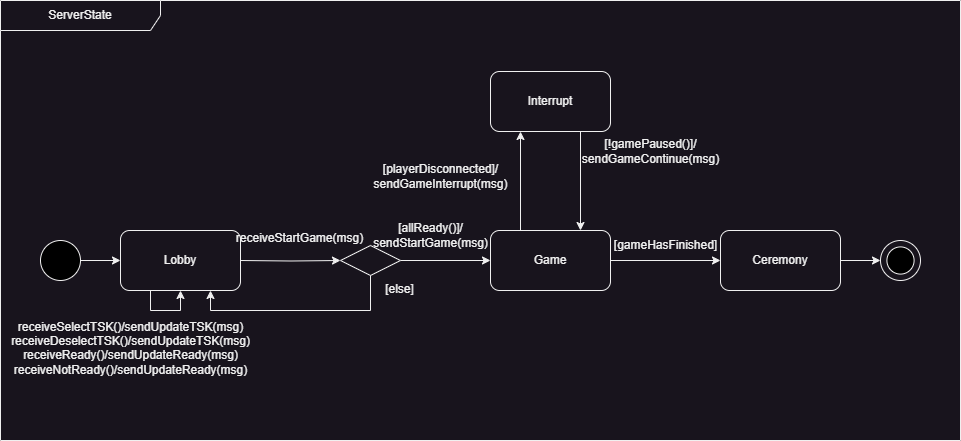

The diagram above was exported from draw.io. Its source (the exported page's mxGraphModel, read from the mxfile embedded in the PNG):
<mxGraphModel dx="1674" dy="3182" grid="1" gridSize="10" guides="1" tooltips="1" connect="1" arrows="1" fold="1" page="1" pageScale="1" pageWidth="827" pageHeight="1169" math="0" shadow="0">
  <root>
    <mxCell id="0" />
    <mxCell id="1" parent="0" />
    <mxCell id="2xSoL4X3YCEGeeP1HWGw-10" style="edgeStyle=orthogonalEdgeStyle;rounded=0;orthogonalLoop=1;jettySize=auto;html=1;exitX=1;exitY=0.5;exitDx=0;exitDy=0;entryX=0;entryY=0.5;entryDx=0;entryDy=0;" parent="1" source="2xSoL4X3YCEGeeP1HWGw-1" target="2xSoL4X3YCEGeeP1HWGw-5" edge="1">
      <mxGeometry relative="1" as="geometry" />
    </mxCell>
    <mxCell id="2xSoL4X3YCEGeeP1HWGw-1" value="" style="ellipse;whiteSpace=wrap;html=1;aspect=fixed;fillColor=#000000;" parent="1" vertex="1">
      <mxGeometry x="80" y="-1000" width="40" height="40" as="geometry" />
    </mxCell>
    <mxCell id="H7EuVgRUPqCxqfDXW1ez-3" style="edgeStyle=orthogonalEdgeStyle;rounded=0;orthogonalLoop=1;jettySize=auto;html=1;entryX=0;entryY=0.5;entryDx=0;entryDy=0;" parent="1" target="H7EuVgRUPqCxqfDXW1ez-2" edge="1">
      <mxGeometry relative="1" as="geometry">
        <mxPoint x="280" y="-980" as="sourcePoint" />
      </mxGeometry>
    </mxCell>
    <mxCell id="2xSoL4X3YCEGeeP1HWGw-5" value="Lobby" style="rounded=1;whiteSpace=wrap;html=1;" parent="1" vertex="1">
      <mxGeometry x="160" y="-1010" width="120" height="60" as="geometry" />
    </mxCell>
    <mxCell id="2xSoL4X3YCEGeeP1HWGw-20" style="edgeStyle=orthogonalEdgeStyle;rounded=0;orthogonalLoop=1;jettySize=auto;html=1;exitX=0.25;exitY=1;exitDx=0;exitDy=0;entryX=0.5;entryY=1;entryDx=0;entryDy=0;" parent="1" source="2xSoL4X3YCEGeeP1HWGw-5" target="2xSoL4X3YCEGeeP1HWGw-5" edge="1">
      <mxGeometry relative="1" as="geometry">
        <Array as="points">
          <mxPoint x="190" y="-930" />
          <mxPoint x="220" y="-930" />
        </Array>
      </mxGeometry>
    </mxCell>
    <mxCell id="dfZI3K_whHovU2UwW_z3-1" value="ServerState" style="shape=umlFrame;whiteSpace=wrap;html=1;pointerEvents=0;recursiveResize=0;container=1;collapsible=0;width=160;" parent="1" vertex="1">
      <mxGeometry x="40" y="-1240" width="960" height="440" as="geometry" />
    </mxCell>
    <mxCell id="2xSoL4X3YCEGeeP1HWGw-2" value="" style="ellipse;whiteSpace=wrap;html=1;aspect=fixed;" parent="dfZI3K_whHovU2UwW_z3-1" vertex="1">
      <mxGeometry x="880" y="240" width="40" height="40" as="geometry" />
    </mxCell>
    <mxCell id="2xSoL4X3YCEGeeP1HWGw-3" value="" style="ellipse;whiteSpace=wrap;html=1;aspect=fixed;fillColor=#000000;" parent="dfZI3K_whHovU2UwW_z3-1" vertex="1">
      <mxGeometry x="886.41" y="246.40999999999985" width="27.18" height="27.18" as="geometry" />
    </mxCell>
    <mxCell id="2xSoL4X3YCEGeeP1HWGw-11" style="edgeStyle=orthogonalEdgeStyle;rounded=0;orthogonalLoop=1;jettySize=auto;html=1;exitX=1;exitY=0.5;exitDx=0;exitDy=0;entryX=0;entryY=0.5;entryDx=0;entryDy=0;" parent="dfZI3K_whHovU2UwW_z3-1" source="H7EuVgRUPqCxqfDXW1ez-2" target="2xSoL4X3YCEGeeP1HWGw-6" edge="1">
      <mxGeometry relative="1" as="geometry">
        <mxPoint x="360.0000000000002" y="260" as="sourcePoint" />
      </mxGeometry>
    </mxCell>
    <mxCell id="2xSoL4X3YCEGeeP1HWGw-12" style="edgeStyle=orthogonalEdgeStyle;rounded=0;orthogonalLoop=1;jettySize=auto;html=1;exitX=1;exitY=0.5;exitDx=0;exitDy=0;entryX=0;entryY=0.5;entryDx=0;entryDy=0;" parent="dfZI3K_whHovU2UwW_z3-1" source="2xSoL4X3YCEGeeP1HWGw-6" target="2xSoL4X3YCEGeeP1HWGw-7" edge="1">
      <mxGeometry relative="1" as="geometry" />
    </mxCell>
    <mxCell id="2xSoL4X3YCEGeeP1HWGw-14" style="edgeStyle=orthogonalEdgeStyle;rounded=0;orthogonalLoop=1;jettySize=auto;html=1;exitX=0.25;exitY=0;exitDx=0;exitDy=0;entryX=0.25;entryY=1;entryDx=0;entryDy=0;" parent="dfZI3K_whHovU2UwW_z3-1" source="2xSoL4X3YCEGeeP1HWGw-6" target="2xSoL4X3YCEGeeP1HWGw-9" edge="1">
      <mxGeometry relative="1" as="geometry" />
    </mxCell>
    <mxCell id="2xSoL4X3YCEGeeP1HWGw-6" value="Game" style="rounded=1;whiteSpace=wrap;html=1;" parent="dfZI3K_whHovU2UwW_z3-1" vertex="1">
      <mxGeometry x="490" y="230" width="120" height="60" as="geometry" />
    </mxCell>
    <mxCell id="2xSoL4X3YCEGeeP1HWGw-13" style="edgeStyle=orthogonalEdgeStyle;rounded=0;orthogonalLoop=1;jettySize=auto;html=1;exitX=1;exitY=0.5;exitDx=0;exitDy=0;entryX=0;entryY=0.5;entryDx=0;entryDy=0;" parent="dfZI3K_whHovU2UwW_z3-1" source="2xSoL4X3YCEGeeP1HWGw-7" target="2xSoL4X3YCEGeeP1HWGw-2" edge="1">
      <mxGeometry relative="1" as="geometry" />
    </mxCell>
    <mxCell id="2xSoL4X3YCEGeeP1HWGw-7" value="Ceremony" style="rounded=1;whiteSpace=wrap;html=1;" parent="dfZI3K_whHovU2UwW_z3-1" vertex="1">
      <mxGeometry x="720" y="230" width="120" height="60" as="geometry" />
    </mxCell>
    <mxCell id="2xSoL4X3YCEGeeP1HWGw-15" style="edgeStyle=orthogonalEdgeStyle;rounded=0;orthogonalLoop=1;jettySize=auto;html=1;exitX=0.75;exitY=1;exitDx=0;exitDy=0;entryX=0.75;entryY=0;entryDx=0;entryDy=0;" parent="dfZI3K_whHovU2UwW_z3-1" source="2xSoL4X3YCEGeeP1HWGw-9" target="2xSoL4X3YCEGeeP1HWGw-6" edge="1">
      <mxGeometry relative="1" as="geometry" />
    </mxCell>
    <mxCell id="2xSoL4X3YCEGeeP1HWGw-9" value="Interrupt" style="rounded=1;whiteSpace=wrap;html=1;" parent="dfZI3K_whHovU2UwW_z3-1" vertex="1">
      <mxGeometry x="490" y="71" width="120" height="60" as="geometry" />
    </mxCell>
    <mxCell id="2xSoL4X3YCEGeeP1HWGw-17" value="[gameHasFinished]" style="text;html=1;align=center;verticalAlign=middle;resizable=0;points=[];autosize=1;strokeColor=none;fillColor=none;" parent="dfZI3K_whHovU2UwW_z3-1" vertex="1">
      <mxGeometry x="600" y="230" width="130" height="30" as="geometry" />
    </mxCell>
    <mxCell id="2xSoL4X3YCEGeeP1HWGw-19" value="[playerDisconnected]/&lt;div&gt;sendGameInterrupt(msg)&lt;/div&gt;" style="text;html=1;align=center;verticalAlign=middle;resizable=0;points=[];autosize=1;strokeColor=none;fillColor=none;" parent="dfZI3K_whHovU2UwW_z3-1" vertex="1">
      <mxGeometry x="360" y="156" width="160" height="40" as="geometry" />
    </mxCell>
    <mxCell id="H7EuVgRUPqCxqfDXW1ez-1" value="[!gamePaused()]/&lt;div&gt;sendGameContinue(msg)&lt;/div&gt;" style="text;html=1;align=center;verticalAlign=middle;resizable=0;points=[];autosize=1;strokeColor=none;fillColor=none;" parent="dfZI3K_whHovU2UwW_z3-1" vertex="1">
      <mxGeometry x="570" y="131" width="160" height="40" as="geometry" />
    </mxCell>
    <mxCell id="H7EuVgRUPqCxqfDXW1ez-2" value="" style="rhombus;whiteSpace=wrap;html=1;" parent="dfZI3K_whHovU2UwW_z3-1" vertex="1">
      <mxGeometry x="340" y="245" width="60" height="30" as="geometry" />
    </mxCell>
    <mxCell id="H7EuVgRUPqCxqfDXW1ez-4" value="receiveStartGame(msg)&lt;div&gt;&lt;br&gt;&lt;/div&gt;" style="text;html=1;align=center;verticalAlign=middle;resizable=0;points=[];autosize=1;strokeColor=none;fillColor=none;" parent="dfZI3K_whHovU2UwW_z3-1" vertex="1">
      <mxGeometry x="224" y="225" width="150" height="40" as="geometry" />
    </mxCell>
    <mxCell id="H7EuVgRUPqCxqfDXW1ez-7" value="[else]" style="text;html=1;align=center;verticalAlign=middle;resizable=0;points=[];autosize=1;strokeColor=none;fillColor=none;" parent="dfZI3K_whHovU2UwW_z3-1" vertex="1">
      <mxGeometry x="374" y="273.59" width="50" height="30" as="geometry" />
    </mxCell>
    <mxCell id="H7EuVgRUPqCxqfDXW1ez-5" value="[allReady()]/&lt;div&gt;sendStartGame(msg)&lt;/div&gt;" style="text;html=1;align=center;verticalAlign=middle;resizable=0;points=[];autosize=1;strokeColor=none;fillColor=none;" parent="dfZI3K_whHovU2UwW_z3-1" vertex="1">
      <mxGeometry x="360" y="215.00000000000009" width="140" height="40" as="geometry" />
    </mxCell>
    <mxCell id="2xSoL4X3YCEGeeP1HWGw-21" value="receiveSelectTSK()/sendUpdateTSK(msg)&lt;div&gt;receiveDeselectTSK()&lt;span style=&quot;background-color: initial;&quot;&gt;/sendUpdateTSK(msg)&lt;/span&gt;&lt;/div&gt;&lt;div&gt;receiveReady()/sendUpdateReady(msg)&lt;/div&gt;&lt;div&gt;receiveNotReady()&lt;span style=&quot;background-color: initial;&quot;&gt;/sendUpdateReady(msg)&lt;/span&gt;&lt;/div&gt;&lt;div&gt;&lt;br&gt;&lt;/div&gt;" style="text;html=1;align=center;verticalAlign=middle;resizable=0;points=[];autosize=1;strokeColor=none;fillColor=none;" parent="dfZI3K_whHovU2UwW_z3-1" vertex="1">
      <mxGeometry y="310" width="260" height="90" as="geometry" />
    </mxCell>
    <mxCell id="H7EuVgRUPqCxqfDXW1ez-8" style="edgeStyle=orthogonalEdgeStyle;rounded=0;orthogonalLoop=1;jettySize=auto;html=1;exitX=0.5;exitY=1;exitDx=0;exitDy=0;entryX=0.75;entryY=1;entryDx=0;entryDy=0;" parent="1" source="H7EuVgRUPqCxqfDXW1ez-2" target="2xSoL4X3YCEGeeP1HWGw-5" edge="1">
      <mxGeometry relative="1" as="geometry" />
    </mxCell>
  </root>
</mxGraphModel>